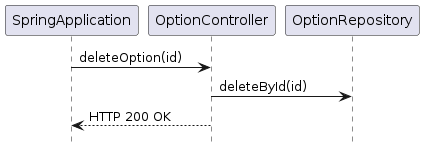

The diagram above was rendered by PlantUML. Its source (embedded in the PNG):
@startuml
hide footbox

SpringApplication -> OptionController: deleteOption(id)
OptionController -> OptionRepository: deleteById(id)
OptionController --> SpringApplication: HTTP 200 OK
@enduml